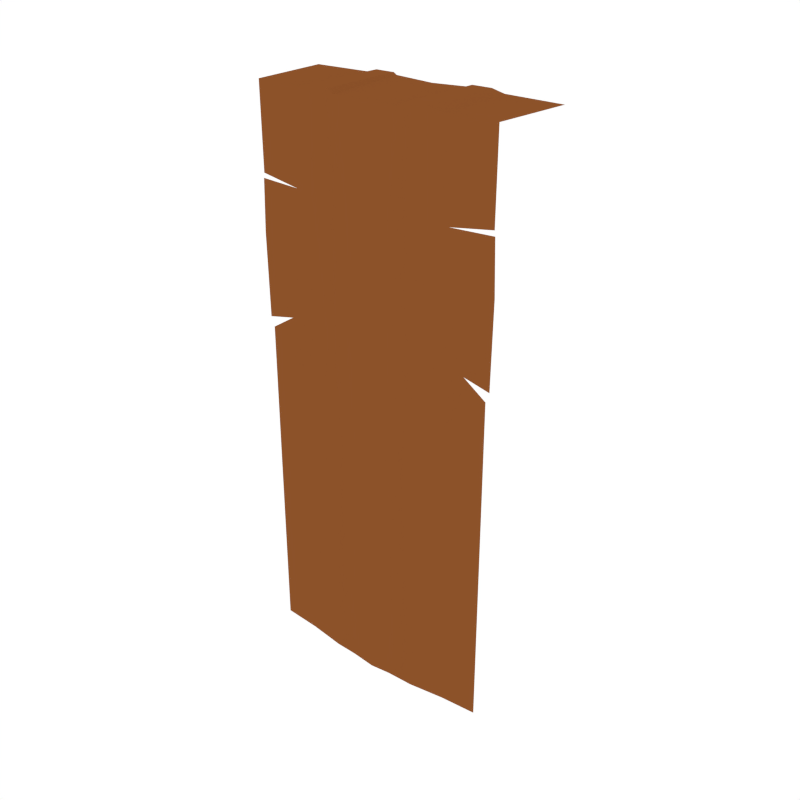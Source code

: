 # Source: Flag_Wall.blend  (saved by Blender 2.79.0; exported with 4.5.12 LTS)
import bpy
from mathutils import Matrix  # noqa: F401  (used for matrix-valued properties, if any)

bpy.ops.wm.read_factory_settings(use_empty=True)
scene = bpy.context.scene
scene.name = 'Scene'

# ---- collections
col_collection_1 = bpy.data.collections.new('Collection 1'); scene.collection.children.link(col_collection_1)

# ---- materials (node trees are filled in below, after node groups)
mat_flag = bpy.data.materials.new('Flag')
mat_flag.alpha_threshold = 0.0
mat_flag.diffuse_color = (0.2634, 0.08469, 0.02255, 1.0)
mat_flag.roughness = 0.5

# ---- node groups
ng_auto_smooth = bpy.data.node_groups.new('Auto Smooth', 'GeometryNodeTree')
_s = ng_auto_smooth.interface.new_socket(name='Geometry', in_out='OUTPUT', socket_type='NodeSocketGeometry')
_s = ng_auto_smooth.interface.new_socket(name='Geometry', in_out='INPUT', socket_type='NodeSocketGeometry')
_s = ng_auto_smooth.interface.new_socket(name='Angle', in_out='INPUT', socket_type='NodeSocketFloat')
_s.subtype = 'ANGLE'
_s.min_value = 0.0
_s.max_value = 3.142
ng_auto_smooth.is_modifier = True
_N = ng_auto_smooth.nodes; _L = ng_auto_smooth.links
n0 = _N.new('NodeGroupOutput'); n0.name = 'Group Output'; n0.location = (480, -100)
n1 = _N.new('NodeGroupInput'); n1.name = 'Group Input'; n1.location = (-420, -300)
n2 = _N.new('NodeGroupInput'); n2.name = 'Group Input.001'; n2.location = (-60, -100)
n3 = _N.new('GeometryNodeSetShadeSmooth'); n3.name = 'Set Shade Smooth'; n3.location = (120, -100)
n3.domain = 'EDGE'
n4 = _N.new('GeometryNodeSetShadeSmooth'); n4.name = 'Set Shade Smooth.001'; n4.location = (300, -100)
n5 = _N.new('GeometryNodeInputMeshEdgeAngle'); n5.name = 'Edge Angle'; n5.location = (-420, -220)
n6 = _N.new('GeometryNodeInputEdgeSmooth'); n6.name = 'Is Edge Smooth'; n6.location = (-60, -160)
n7 = _N.new('GeometryNodeInputShadeSmooth'); n7.name = 'Is Face Smooth'; n7.location = (-240, -340)
n8 = _N.new('FunctionNodeBooleanMath'); n8.name = 'Boolean Math'; n8.location = (-60, -220)
n9 = _N.new('FunctionNodeCompare'); n9.name = 'Compare'; n9.location = (-240, -180)
n9.operation = 'LESS_EQUAL'
_L.new(n5.outputs[0], n9.inputs[0])
_L.new(n4.outputs[0], n0.inputs[0])
_L.new(n1.outputs[1], n9.inputs[1])
_L.new(n9.outputs[0], n8.inputs[0])
_L.new(n7.outputs[0], n8.inputs[1])
_L.new(n2.outputs[0], n3.inputs[0])
_L.new(n6.outputs[0], n3.inputs[1])
_L.new(n3.outputs[0], n4.inputs[0])
_L.new(n8.outputs[0], n3.inputs[2])
n0.is_active_output = True

# ---- material node trees

# ---- world
world_world = bpy.data.worlds.new('World'); scene.world = world_world
world_world.color = (1.0, 1.0, 1.0)
world_world.use_sun_shadow = False
world_world.sun_shadow_jitter_overblur = 0.0
world_world.cycles.sampling_method = 'NONE'
world_world.cycles.sample_map_resolution = 256

# ---- meshes
me_cylinder_040 = bpy.data.meshes.new('Cylinder.040')
me_cylinder_040.from_pydata([(-0.4617, 0.1022, 1.972), (-0.2171, 0.1022, 1.985), (-0.4428, -0.1789, 1.972), (-0.2165, -0.1939, 1.985), (-0.2544, 0.1126, 1.972), (-0.272, -0.1843, 1.972), (-0.4459, -0.1789, 1.196), (-0.4333, -0.1789, 1.086), (-0.1836, -0.1939, 0.9889), (-0.1791, -0.1939, 1.172), (-0.2851, -0.1821, 1.022), (-0.2789, -0.1796, 1.195), (-0.4333, -0.1789, 0.6045), (-0.4333, -0.1789, 0.8287), (-0.1581, -0.1939, 0.8108), (-0.1697, -0.1939, 0.5902), (-0.2881, -0.1816, 0.8165), (-0.3015, -0.1811, 0.5963), (-0.1474, 0.1022, 1.985), (-0.1442, -0.1985, 1.985), (-0.1461, -0.1939, 1.198), (-0.1351, -0.1939, 0.9999), (-0.1318, -0.1939, 0.589), (-0.1277, -0.1939, 0.8169), (-0.1355, 0.1022, 1.978), (-0.1172, -0.2034, 1.972), (-0.08173, -0.2031, 1.222), (-0.07988, -0.2034, 0.5978), (-0.07254, -0.2034, 1.006), (-0.06612, -0.2034, 0.821), (-0.4506, -0.1789, 1.487), (-0.4441, -0.1789, 1.666), (-0.2054, -0.1939, 1.509), (-0.2212, -0.1939, 1.668), (-0.2939, -0.1849, 1.662), (-0.3007, -0.1836, 1.501), (-0.1411, -0.1939, 1.466), (-0.1371, -0.1939, 1.676), (-0.08263, -0.202, 1.677), (-0.07354, -0.2022, 1.456), (-0.3489, -0.174, 1.215), (-0.4333, -0.1789, 1.162), (-0.4414, -0.1789, 1.683), (-0.4333, -0.1789, -0.01684), (-0.1697, -0.1939, -0.03118), (-0.3015, -0.1811, -0.02501), (-0.1318, -0.1939, -0.03232), (-0.07988, -0.2034, -0.02352), (-0.1437, -0.1939, 0.3906), (-0.1437, -0.1939, 0.1676), (-0.1958, -0.1939, 0.1605), (-0.1962, -0.1939, 0.3835), (-0.08947, -0.2034, 0.3956), (-0.08941, -0.2034, 0.1726), (-0.3015, -0.1811, 0.1785), (-0.3015, -0.1811, 0.4014), (-0.4333, -0.1789, 0.1867), (-0.4333, -0.1789, 0.4096), (0.4617, 0.1022, 1.972), (0.2171, 0.1022, 1.985), (0.0, 0.1022, 1.972), (0.4428, -0.1789, 1.972), (0.2165, -0.1939, 1.985), (0.0, -0.2034, 1.972), (0.2544, 0.1126, 1.972), (0.272, -0.1843, 1.972), (0.4459, -0.1789, 1.196), (0.4333, -0.1789, 1.086), (0.1836, -0.1939, 0.9889), (0.1791, -0.1939, 1.172), (0.0, -0.2034, 0.9956), (0.0, -0.2031, 1.238), (0.2851, -0.1821, 1.022), (0.2789, -0.1796, 1.195), (0.4333, -0.1789, 0.6045), (0.4333, -0.1789, 0.8287), (0.1581, -0.1939, 0.8108), (0.1697, -0.1939, 0.5902), (0.0, -0.2034, 0.8286), (0.0, -0.2034, 0.5881), (0.2881, -0.1816, 0.8165), (0.3015, -0.1811, 0.5963), (0.1474, 0.1022, 1.985), (0.1442, -0.1985, 1.985), (0.1461, -0.1939, 1.198), (0.1351, -0.1939, 0.9999), (0.1318, -0.1939, 0.589), (0.1277, -0.1939, 0.8169), (0.1355, 0.1022, 1.978), (0.1172, -0.2034, 1.972), (0.08173, -0.2031, 1.222), (0.07988, -0.2034, 0.5978), (0.07254, -0.2034, 1.006), (0.06612, -0.2034, 0.821), (0.4506, -0.1789, 1.487), (0.4441, -0.1789, 1.666), (0.2054, -0.1939, 1.509), (0.2212, -0.1939, 1.668), (0.0, -0.2023, 1.688), (0.0, -0.2026, 1.396), (0.2939, -0.1849, 1.662), (0.3007, -0.1836, 1.501), (0.1411, -0.1939, 1.466), (0.1371, -0.1939, 1.676), (0.08263, -0.202, 1.677), (0.07354, -0.2022, 1.456), (0.3489, -0.174, 1.215), (0.4333, -0.1789, 1.162), (0.4414, -0.1789, 1.683), (0.4333, -0.1789, -0.01684), (0.1697, -0.1939, -0.03118), (0.0, -0.2034, -0.03326), (0.3015, -0.1811, -0.02501), (0.1318, -0.1939, -0.03232), (0.07988, -0.2034, -0.02352), (0.1437, -0.1939, 0.3906), (0.1437, -0.1939, 0.1676), (0.1958, -0.1939, 0.1605), (0.1962, -0.1939, 0.3835), (0.08947, -0.2034, 0.3956), (0.08941, -0.2034, 0.1726), (0.3015, -0.1811, 0.1785), (0.3015, -0.1811, 0.4014), (0.0, -0.2034, 0.3899), (0.0, -0.2034, 0.1669), (0.4333, -0.1789, 0.1867), (0.4333, -0.1789, 0.4096)], [], [(21, 8, 14, 23), (8, 10, 16, 14), (4, 0, 2, 5), (18, 1, 3, 19), (35, 30, 40, 11), (32, 35, 11, 9), (99, 39, 26, 71), (19, 3, 33, 37), (36, 32, 9, 20), (1, 4, 5, 3), (26, 28, 70, 71), (11, 10, 8, 9), (3, 5, 34, 33), (27, 79, 78, 29), (17, 15, 14, 16), (12, 17, 16, 13), (10, 7, 13, 16), (15, 22, 23, 14), (9, 8, 21, 20), (25, 19, 37, 38), (24, 18, 19, 25), (28, 21, 23, 29), (70, 28, 29, 78), (60, 24, 25, 63), (39, 36, 20, 26), (63, 25, 38, 98), (22, 27, 29, 23), (20, 21, 28, 26), (39, 99, 98, 38), (35, 32, 33, 34), (30, 35, 34, 31), (32, 36, 37, 33), (36, 39, 38, 37), (5, 2, 42, 34), (40, 10, 11), (40, 30, 6), (10, 40, 41, 7), (50, 54, 45, 44), (27, 22, 48, 52), (15, 17, 55, 51), (54, 56, 43, 45), (17, 12, 57, 55), (124, 53, 47, 111), (79, 27, 52, 123), (49, 50, 44, 46), (53, 49, 46, 47), (56, 54, 55, 57), (53, 124, 123, 52), (54, 50, 51, 55), (49, 53, 52, 48), (50, 49, 48, 51), (22, 15, 51, 48), (85, 87, 76, 68), (68, 76, 80, 72), (64, 65, 61, 58), (82, 83, 62, 59), (101, 73, 106, 94), (96, 69, 73, 101), (99, 71, 90, 105), (83, 103, 97, 62), (102, 84, 69, 96), (59, 62, 65, 64), (90, 71, 70, 92), (73, 69, 68, 72), (62, 97, 100, 65), (91, 93, 78, 79), (81, 80, 76, 77), (74, 75, 80, 81), (72, 80, 75, 67), (77, 76, 87, 86), (69, 84, 85, 68), (89, 104, 103, 83), (88, 89, 83, 82), (92, 93, 87, 85), (70, 78, 93, 92), (60, 63, 89, 88), (105, 90, 84, 102), (63, 98, 104, 89), (86, 87, 93, 91), (84, 90, 92, 85), (105, 104, 98, 99), (101, 100, 97, 96), (94, 95, 100, 101), (96, 97, 103, 102), (102, 103, 104, 105), (65, 100, 108, 61), (106, 73, 72), (106, 66, 94), (72, 67, 107, 106), (117, 110, 112, 121), (91, 119, 115, 86), (77, 118, 122, 81), (121, 112, 109, 125), (81, 122, 126, 74), (124, 111, 114, 120), (79, 123, 119, 91), (116, 113, 110, 117), (120, 114, 113, 116), (125, 126, 122, 121), (120, 119, 123, 124), (121, 122, 118, 117), (116, 115, 119, 120), (117, 118, 115, 116), (86, 115, 118, 77)])
me_cylinder_040.polygons.foreach_set('use_smooth', [True] * 104)
me_cylinder_040.materials.append(mat_flag)
me_cylinder_040.use_remesh_preserve_volume = False
me_cylinder_040.use_remesh_preserve_attributes = False
me_cylinder_040.use_mirror_vertex_groups = False
me_cylinder_040.update()

# ---- objects
ob_flag_wall = bpy.data.objects.new('Flag_Wall', me_cylinder_040)

# ---- transforms, parenting, visibility, modifiers, constraints
ob_flag_wall.location = (0.0, 0.0, 0.0)
ob_flag_wall.lineart.crease_threshold = 0.0
_m = ob_flag_wall.modifiers.new('Auto Smooth', 'NODES')
_m.node_group = ng_auto_smooth
_gi = [s.identifier for s in ng_auto_smooth.interface.items_tree if s.item_type == 'SOCKET' and s.in_out == 'INPUT']
_m[_gi[1]] = 0.1117  # Angle

# ---- collection membership
col_collection_1.objects.link(ob_flag_wall)

# ---- scene / render settings (as saved in the file)
scene.frame_start = 1; scene.frame_end = 250; scene.frame_set(0)
scene.render.engine = 'CYCLES'
scene.render.resolution_x = 1000
scene.render.resolution_y = 1000
scene.render.dither_intensity = 0.0
scene.cycles.samples = 200
scene.cycles.sampling_pattern = 'TABULATED_SOBOL'
scene.cycles.light_sampling_threshold = 0.0
scene.cycles.use_adaptive_sampling = False
scene.cycles.use_light_tree = False
scene.cycles.caustics_reflective = False
scene.cycles.caustics_refractive = False
scene.cycles.blur_glossy = 0.0
scene.cycles.max_bounces = 2
scene.cycles.pixel_filter_type = 'GAUSSIAN'
scene.cycles.sample_clamp_indirect = 0.0
scene.view_settings.view_transform = 'Standard'
bpy.context.view_layer.update()

# ---- added for rendering (the .blend has no active camera): camera
cam_auto = bpy.data.cameras.new('AutoCamera')
cam_auto.lens = 50.0
cam_auto.sensor_width = 36.0
cam_auto.clip_end = 1000.0
ob_auto_camera = bpy.data.objects.new('AutoCamera', cam_auto)
scene.collection.objects.link(ob_auto_camera)
ob_auto_camera.location = (2.07397, -2.53415, 2.63487)
ob_auto_camera.rotation_euler = (1.09748, -7.21219e-08, 0.694738)
scene.camera = ob_auto_camera
bpy.context.view_layer.update()
